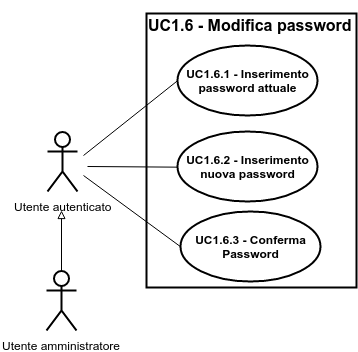

The diagram above was exported from draw.io. Its source (the exported page's mxGraphModel, read from the mxfile embedded in the PNG):
<mxGraphModel dx="3242" dy="2182" grid="1" gridSize="10" guides="1" tooltips="1" connect="1" arrows="1" fold="1" page="1" pageScale="1" pageWidth="826" pageHeight="1169" background="#ffffff" math="0">
  <root>
    <mxCell id="0" />
    <mxCell id="1" parent="0" />
    <mxCell id="2" value="Utente autenticato" style="shape=umlActor;verticalLabelPosition=bottom;labelBackgroundColor=#ffffff;verticalAlign=top;html=1;shadow=0;glass=0;strokeWidth=2;fillColor=none;" vertex="1" parent="1">
      <mxGeometry x="-39" y="-881" width="30" height="60" as="geometry" />
    </mxCell>
    <mxCell id="3" value="" style="endArrow=none;html=1;strokeWidth=1;entryX=0;entryY=0.5;" edge="1" target="4" parent="1">
      <mxGeometry x="-3" y="-932" width="50" height="50" as="geometry">
        <mxPoint x="-3" y="-857" as="sourcePoint" />
        <mxPoint x="51" y="-933" as="targetPoint" />
        <Array as="points" />
      </mxGeometry>
    </mxCell>
    <mxCell id="4" value="&lt;b&gt;UC1.6.1 - Inserimento password attuale&lt;/b&gt;" style="ellipse;whiteSpace=wrap;html=1;shadow=0;glass=0;strokeWidth=2;fillColor=none;" vertex="1" parent="1">
      <mxGeometry x="91" y="-967" width="140" height="70" as="geometry" />
    </mxCell>
    <mxCell id="5" value="&lt;b&gt;UC1.6.2 - Inserimento nuova password&lt;/b&gt;" style="ellipse;whiteSpace=wrap;html=1;shadow=0;glass=0;strokeWidth=2;fillColor=none;" vertex="1" parent="1">
      <mxGeometry x="91" y="-881" width="140" height="70" as="geometry" />
    </mxCell>
    <mxCell id="6" style="edgeStyle=orthogonalEdgeStyle;rounded=0;html=1;exitX=0.5;exitY=0.5;exitPerimeter=0;entryX=0.5;entryY=0.5;entryPerimeter=0;jettySize=auto;orthogonalLoop=1;" edge="1" source="2" target="2" parent="1">
      <mxGeometry x="-23.666666666666515" y="-850.3333333333333" as="geometry" />
    </mxCell>
    <mxCell id="7" style="edgeStyle=orthogonalEdgeStyle;rounded=0;html=1;exitX=1;exitY=0.3333333333333333;exitPerimeter=0;entryX=1;entryY=0.3333333333333333;entryPerimeter=0;jettySize=auto;orthogonalLoop=1;" edge="1" source="2" target="2" parent="1">
      <mxGeometry x="-8.666666666666515" y="-860.3333333333333" as="geometry" />
    </mxCell>
    <mxCell id="8" value="" style="endArrow=none;html=1;strokeWidth=1;entryX=0;entryY=0.5;" edge="1" target="5" parent="1">
      <mxGeometry x="11" y="-922" width="50" height="50" as="geometry">
        <mxPoint x="1" y="-846" as="sourcePoint" />
        <mxPoint x="101" y="-922" as="targetPoint" />
        <Array as="points" />
      </mxGeometry>
    </mxCell>
    <mxCell id="9" value="&lt;b&gt;UC1.6.3 - Conferma Password&lt;/b&gt;" style="ellipse;whiteSpace=wrap;html=1;fillColor=none;strokeWidth=2;" vertex="1" parent="1">
      <mxGeometry x="94" y="-801" width="140" height="70" as="geometry" />
    </mxCell>
    <mxCell id="10" value="" style="endArrow=none;html=1;strokeWidth=1;entryX=0;entryY=0.5;" edge="1" target="9" parent="1">
      <mxGeometry x="21" y="-912" width="50" height="50" as="geometry">
        <mxPoint x="-3" y="-837" as="sourcePoint" />
        <mxPoint x="101" y="-836" as="targetPoint" />
        <Array as="points" />
      </mxGeometry>
    </mxCell>
    <mxCell id="11" value="" style="html=1;shadow=0;glass=0;strokeWidth=2;fillColor=none;" vertex="1" parent="1">
      <mxGeometry x="60" y="-999" width="210" height="274" as="geometry" />
    </mxCell>
    <mxCell id="12" value="&lt;font style=&quot;font-size: 16px&quot;&gt;UC1.6 - Modifica password&lt;/font&gt;" style="text;html=1;fontSize=24;fontStyle=1;verticalAlign=middle;align=center;strokeWidth=2;" vertex="1" parent="1">
      <mxGeometry x="114" y="-1010" width="100" height="40" as="geometry" />
    </mxCell>
    <mxCell id="13" value="" style="edgeStyle=orthogonalEdgeStyle;rounded=0;html=1;endArrow=block;endFill=0;jettySize=auto;orthogonalLoop=1;strokeWidth=1;fontSize=11;" edge="1" source="14" parent="1">
      <mxGeometry x="-25" y="-802" as="geometry">
        <mxPoint x="-25" y="-802" as="targetPoint" />
      </mxGeometry>
    </mxCell>
    <mxCell id="14" value="Utente amministratore" style="shape=umlActor;verticalLabelPosition=bottom;labelBackgroundColor=#ffffff;verticalAlign=top;html=1;shadow=0;glass=0;strokeWidth=2;fillColor=none;" vertex="1" parent="1">
      <mxGeometry x="-40" y="-742" width="30" height="60" as="geometry" />
    </mxCell>
  </root>
</mxGraphModel>